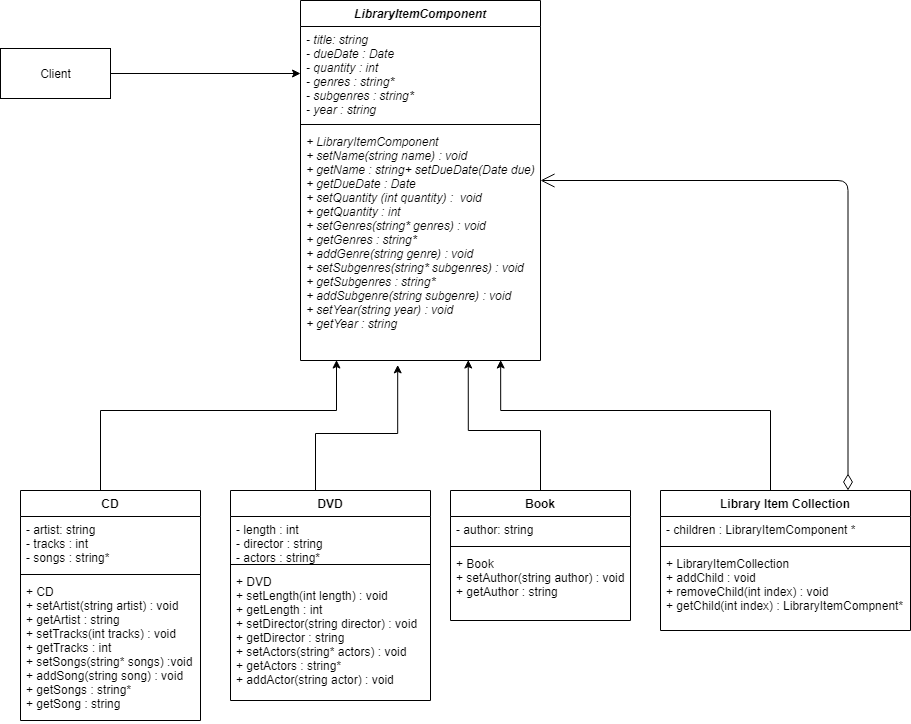

The diagram above was exported from draw.io. Its source (the exported page's mxGraphModel, read from the mxfile embedded in the PNG):
<mxGraphModel dx="1888" dy="580" grid="1" gridSize="10" guides="1" tooltips="1" connect="1" arrows="1" fold="1" page="1" pageScale="1" pageWidth="850" pageHeight="1100" math="0" shadow="0">
  <root>
    <mxCell id="0" />
    <mxCell id="1" parent="0" />
    <mxCell id="O9o11Z18Z7THHDhWWbE2-49" style="edgeStyle=orthogonalEdgeStyle;rounded=0;orthogonalLoop=1;jettySize=auto;html=1;exitX=0.5;exitY=0;exitDx=0;exitDy=0;entryX=0.15;entryY=0.998;entryDx=0;entryDy=0;entryPerimeter=0;" parent="1" source="O9o11Z18Z7THHDhWWbE2-8" target="O9o11Z18Z7THHDhWWbE2-27" edge="1">
      <mxGeometry relative="1" as="geometry">
        <Array as="points">
          <mxPoint x="-170" y="640" />
          <mxPoint x="-170" y="560" />
          <mxPoint x="66" y="560" />
        </Array>
      </mxGeometry>
    </mxCell>
    <mxCell id="O9o11Z18Z7THHDhWWbE2-8" value="CD" style="swimlane;fontStyle=1;align=center;verticalAlign=top;childLayout=stackLayout;horizontal=1;startSize=26;horizontalStack=0;resizeParent=1;resizeParentMax=0;resizeLast=0;collapsible=1;marginBottom=0;" parent="1" vertex="1">
      <mxGeometry x="-250" y="640" width="180" height="230" as="geometry" />
    </mxCell>
    <mxCell id="O9o11Z18Z7THHDhWWbE2-9" value="- artist: string&#10;- tracks : int&#10;- songs : string*" style="text;strokeColor=none;fillColor=none;align=left;verticalAlign=top;spacingLeft=4;spacingRight=4;overflow=hidden;rotatable=0;points=[[0,0.5],[1,0.5]];portConstraint=eastwest;" parent="O9o11Z18Z7THHDhWWbE2-8" vertex="1">
      <mxGeometry y="26" width="180" height="54" as="geometry" />
    </mxCell>
    <mxCell id="O9o11Z18Z7THHDhWWbE2-10" value="" style="line;strokeWidth=1;fillColor=none;align=left;verticalAlign=middle;spacingTop=-1;spacingLeft=3;spacingRight=3;rotatable=0;labelPosition=right;points=[];portConstraint=eastwest;" parent="O9o11Z18Z7THHDhWWbE2-8" vertex="1">
      <mxGeometry y="80" width="180" height="8" as="geometry" />
    </mxCell>
    <mxCell id="O9o11Z18Z7THHDhWWbE2-11" value="+ CD&#10;+ setArtist(string artist) : void&#10;+ getArtist : string&#10;+ setTracks(int tracks) : void&#10;+ getTracks : int&#10;+ setSongs(string* songs) :void&#10;+ addSong(string song) : void&#10;+ getSongs : string*&#10;+ getSong : string&#10;" style="text;strokeColor=none;fillColor=none;align=left;verticalAlign=top;spacingLeft=4;spacingRight=4;overflow=hidden;rotatable=0;points=[[0,0.5],[1,0.5]];portConstraint=eastwest;" parent="O9o11Z18Z7THHDhWWbE2-8" vertex="1">
      <mxGeometry y="88" width="180" height="142" as="geometry" />
    </mxCell>
    <mxCell id="O9o11Z18Z7THHDhWWbE2-48" style="edgeStyle=orthogonalEdgeStyle;rounded=0;orthogonalLoop=1;jettySize=auto;html=1;exitX=0.5;exitY=0;exitDx=0;exitDy=0;entryX=0.405;entryY=1.019;entryDx=0;entryDy=0;entryPerimeter=0;" parent="1" source="O9o11Z18Z7THHDhWWbE2-12" target="O9o11Z18Z7THHDhWWbE2-27" edge="1">
      <mxGeometry relative="1" as="geometry">
        <Array as="points">
          <mxPoint x="45" y="583" />
          <mxPoint x="127" y="583" />
        </Array>
      </mxGeometry>
    </mxCell>
    <mxCell id="O9o11Z18Z7THHDhWWbE2-12" value="DVD" style="swimlane;fontStyle=1;align=center;verticalAlign=top;childLayout=stackLayout;horizontal=1;startSize=26;horizontalStack=0;resizeParent=1;resizeParentMax=0;resizeLast=0;collapsible=1;marginBottom=0;" parent="1" vertex="1">
      <mxGeometry x="-40" y="640" width="200" height="210" as="geometry">
        <mxRectangle x="100" y="430" width="60" height="26" as="alternateBounds" />
      </mxGeometry>
    </mxCell>
    <mxCell id="O9o11Z18Z7THHDhWWbE2-13" value="- length : int&#10;- director : string&#10;- actors : string*" style="text;strokeColor=none;fillColor=none;align=left;verticalAlign=top;spacingLeft=4;spacingRight=4;overflow=hidden;rotatable=0;points=[[0,0.5],[1,0.5]];portConstraint=eastwest;" parent="O9o11Z18Z7THHDhWWbE2-12" vertex="1">
      <mxGeometry y="26" width="200" height="44" as="geometry" />
    </mxCell>
    <mxCell id="O9o11Z18Z7THHDhWWbE2-14" value="" style="line;strokeWidth=1;fillColor=none;align=left;verticalAlign=middle;spacingTop=-1;spacingLeft=3;spacingRight=3;rotatable=0;labelPosition=right;points=[];portConstraint=eastwest;" parent="O9o11Z18Z7THHDhWWbE2-12" vertex="1">
      <mxGeometry y="70" width="200" height="8" as="geometry" />
    </mxCell>
    <mxCell id="O9o11Z18Z7THHDhWWbE2-15" value="+ DVD&#10;+ setLength(int length) : void&#10;+ getLength : int&#10;+ setDirector(string director) : void&#10;+ getDirector : string&#10;+ setActors(string* actors) : void&#10;+ getActors : string*&#10;+ addActor(string actor) : void" style="text;strokeColor=none;fillColor=none;align=left;verticalAlign=top;spacingLeft=4;spacingRight=4;overflow=hidden;rotatable=0;points=[[0,0.5],[1,0.5]];portConstraint=eastwest;" parent="O9o11Z18Z7THHDhWWbE2-12" vertex="1">
      <mxGeometry y="78" width="200" height="132" as="geometry" />
    </mxCell>
    <mxCell id="O9o11Z18Z7THHDhWWbE2-47" style="edgeStyle=orthogonalEdgeStyle;rounded=0;orthogonalLoop=1;jettySize=auto;html=1;exitX=0.5;exitY=0;exitDx=0;exitDy=0;entryX=0.699;entryY=0.998;entryDx=0;entryDy=0;entryPerimeter=0;" parent="1" source="O9o11Z18Z7THHDhWWbE2-16" target="O9o11Z18Z7THHDhWWbE2-27" edge="1">
      <mxGeometry relative="1" as="geometry">
        <Array as="points">
          <mxPoint x="270" y="580" />
          <mxPoint x="198" y="580" />
        </Array>
      </mxGeometry>
    </mxCell>
    <mxCell id="O9o11Z18Z7THHDhWWbE2-16" value="Book&#10;" style="swimlane;fontStyle=1;align=center;verticalAlign=top;childLayout=stackLayout;horizontal=1;startSize=26;horizontalStack=0;resizeParent=1;resizeParentMax=0;resizeLast=0;collapsible=1;marginBottom=0;" parent="1" vertex="1">
      <mxGeometry x="180" y="640" width="180" height="130" as="geometry" />
    </mxCell>
    <mxCell id="O9o11Z18Z7THHDhWWbE2-17" value="- author: string" style="text;strokeColor=none;fillColor=none;align=left;verticalAlign=top;spacingLeft=4;spacingRight=4;overflow=hidden;rotatable=0;points=[[0,0.5],[1,0.5]];portConstraint=eastwest;" parent="O9o11Z18Z7THHDhWWbE2-16" vertex="1">
      <mxGeometry y="26" width="180" height="26" as="geometry" />
    </mxCell>
    <mxCell id="O9o11Z18Z7THHDhWWbE2-18" value="" style="line;strokeWidth=1;fillColor=none;align=left;verticalAlign=middle;spacingTop=-1;spacingLeft=3;spacingRight=3;rotatable=0;labelPosition=right;points=[];portConstraint=eastwest;" parent="O9o11Z18Z7THHDhWWbE2-16" vertex="1">
      <mxGeometry y="52" width="180" height="8" as="geometry" />
    </mxCell>
    <mxCell id="O9o11Z18Z7THHDhWWbE2-19" value="+ Book&#10;+ setAuthor(string author) : void&#10;+ getAuthor : string" style="text;strokeColor=none;fillColor=none;align=left;verticalAlign=top;spacingLeft=4;spacingRight=4;overflow=hidden;rotatable=0;points=[[0,0.5],[1,0.5]];portConstraint=eastwest;" parent="O9o11Z18Z7THHDhWWbE2-16" vertex="1">
      <mxGeometry y="60" width="180" height="70" as="geometry" />
    </mxCell>
    <mxCell id="O9o11Z18Z7THHDhWWbE2-50" style="edgeStyle=orthogonalEdgeStyle;rounded=0;orthogonalLoop=1;jettySize=auto;html=1;exitX=0.5;exitY=0;exitDx=0;exitDy=0;entryX=0.834;entryY=0.998;entryDx=0;entryDy=0;entryPerimeter=0;" parent="1" source="O9o11Z18Z7THHDhWWbE2-20" target="O9o11Z18Z7THHDhWWbE2-27" edge="1">
      <mxGeometry relative="1" as="geometry">
        <Array as="points">
          <mxPoint x="500" y="560" />
          <mxPoint x="230" y="560" />
        </Array>
      </mxGeometry>
    </mxCell>
    <mxCell id="O9o11Z18Z7THHDhWWbE2-20" value="Library Item Collection" style="swimlane;fontStyle=1;align=center;verticalAlign=top;childLayout=stackLayout;horizontal=1;startSize=26;horizontalStack=0;resizeParent=1;resizeParentMax=0;resizeLast=0;collapsible=1;marginBottom=0;" parent="1" vertex="1">
      <mxGeometry x="390" y="640" width="250" height="140" as="geometry" />
    </mxCell>
    <mxCell id="O9o11Z18Z7THHDhWWbE2-21" value="- children : LibraryItemComponent *" style="text;strokeColor=none;fillColor=none;align=left;verticalAlign=top;spacingLeft=4;spacingRight=4;overflow=hidden;rotatable=0;points=[[0,0.5],[1,0.5]];portConstraint=eastwest;" parent="O9o11Z18Z7THHDhWWbE2-20" vertex="1">
      <mxGeometry y="26" width="250" height="26" as="geometry" />
    </mxCell>
    <mxCell id="O9o11Z18Z7THHDhWWbE2-22" value="" style="line;strokeWidth=1;fillColor=none;align=left;verticalAlign=middle;spacingTop=-1;spacingLeft=3;spacingRight=3;rotatable=0;labelPosition=right;points=[];portConstraint=eastwest;" parent="O9o11Z18Z7THHDhWWbE2-20" vertex="1">
      <mxGeometry y="52" width="250" height="8" as="geometry" />
    </mxCell>
    <mxCell id="O9o11Z18Z7THHDhWWbE2-23" value="+ LibraryItemCollection&#10;+ addChild : void&#10;+ removeChild(int index) : void&#10;+ getChild(int index) : LibraryItemCompnent*" style="text;strokeColor=none;fillColor=none;align=left;verticalAlign=top;spacingLeft=4;spacingRight=4;overflow=hidden;rotatable=0;points=[[0,0.5],[1,0.5]];portConstraint=eastwest;" parent="O9o11Z18Z7THHDhWWbE2-20" vertex="1">
      <mxGeometry y="60" width="250" height="80" as="geometry" />
    </mxCell>
    <mxCell id="O9o11Z18Z7THHDhWWbE2-24" value="LibraryItemComponent" style="swimlane;fontStyle=3;align=center;verticalAlign=top;childLayout=stackLayout;horizontal=1;startSize=26;horizontalStack=0;resizeParent=1;resizeParentMax=0;resizeLast=0;collapsible=1;marginBottom=0;" parent="1" vertex="1">
      <mxGeometry x="30" y="150" width="240" height="360" as="geometry" />
    </mxCell>
    <mxCell id="O9o11Z18Z7THHDhWWbE2-25" value="- title: string&#10;- dueDate : Date&#10;- quantity : int&#10;- genres : string*&#10;- subgenres : string*&#10;- year : string" style="text;strokeColor=none;fillColor=none;align=left;verticalAlign=top;spacingLeft=4;spacingRight=4;overflow=hidden;rotatable=0;points=[[0,0.5],[1,0.5]];portConstraint=eastwest;fontStyle=2" parent="O9o11Z18Z7THHDhWWbE2-24" vertex="1">
      <mxGeometry y="26" width="240" height="94" as="geometry" />
    </mxCell>
    <mxCell id="O9o11Z18Z7THHDhWWbE2-26" value="" style="line;strokeWidth=1;fillColor=none;align=left;verticalAlign=middle;spacingTop=-1;spacingLeft=3;spacingRight=3;rotatable=0;labelPosition=right;points=[];portConstraint=eastwest;" parent="O9o11Z18Z7THHDhWWbE2-24" vertex="1">
      <mxGeometry y="120" width="240" height="8" as="geometry" />
    </mxCell>
    <mxCell id="O9o11Z18Z7THHDhWWbE2-27" value="+ LibraryItemComponent&#10;+ setName(string name) : void&#10;+ getName : string+ setDueDate(Date due) : void&#10;+ getDueDate : Date&#10;+ setQuantity (int quantity) :  void&#10;+ getQuantity : int&#10;+ setGenres(string* genres) : void&#10;+ getGenres : string*&#10;+ addGenre(string genre) : void&#10;+ setSubgenres(string* subgenres) : void&#10;+ getSubgenres : string*&#10;+ addSubgenre(string subgenre) : void&#10;+ setYear(string year) : void&#10;+ getYear : string" style="text;strokeColor=none;fillColor=none;align=left;verticalAlign=top;spacingLeft=4;spacingRight=4;overflow=hidden;rotatable=0;points=[[0,0.5],[1,0.5]];portConstraint=eastwest;fontStyle=2" parent="O9o11Z18Z7THHDhWWbE2-24" vertex="1">
      <mxGeometry y="128" width="240" height="232" as="geometry" />
    </mxCell>
    <mxCell id="O9o11Z18Z7THHDhWWbE2-51" style="edgeStyle=orthogonalEdgeStyle;rounded=0;orthogonalLoop=1;jettySize=auto;html=1;exitX=1;exitY=0.5;exitDx=0;exitDy=0;entryX=0;entryY=0.5;entryDx=0;entryDy=0;" parent="1" source="O9o11Z18Z7THHDhWWbE2-32" target="O9o11Z18Z7THHDhWWbE2-25" edge="1">
      <mxGeometry relative="1" as="geometry" />
    </mxCell>
    <mxCell id="O9o11Z18Z7THHDhWWbE2-32" value="&lt;div&gt;Client&lt;/div&gt;" style="html=1;" parent="1" vertex="1">
      <mxGeometry x="-270" y="198" width="110" height="50" as="geometry" />
    </mxCell>
    <mxCell id="O9o11Z18Z7THHDhWWbE2-40" value="&lt;div&gt;&lt;br&gt;&lt;/div&gt;&lt;div&gt;&lt;br&gt;&lt;/div&gt;" style="endArrow=open;html=1;endSize=12;startArrow=diamondThin;startSize=14;startFill=0;edgeStyle=orthogonalEdgeStyle;align=left;verticalAlign=bottom;entryX=1;entryY=0.5;entryDx=0;entryDy=0;exitX=0.75;exitY=0;exitDx=0;exitDy=0;" parent="1" source="O9o11Z18Z7THHDhWWbE2-20" target="O9o11Z18Z7THHDhWWbE2-24" edge="1">
      <mxGeometry x="-0.937" y="-10" relative="1" as="geometry">
        <mxPoint x="440" y="420" as="sourcePoint" />
        <mxPoint x="600" y="420" as="targetPoint" />
        <mxPoint as="offset" />
      </mxGeometry>
    </mxCell>
  </root>
</mxGraphModel>